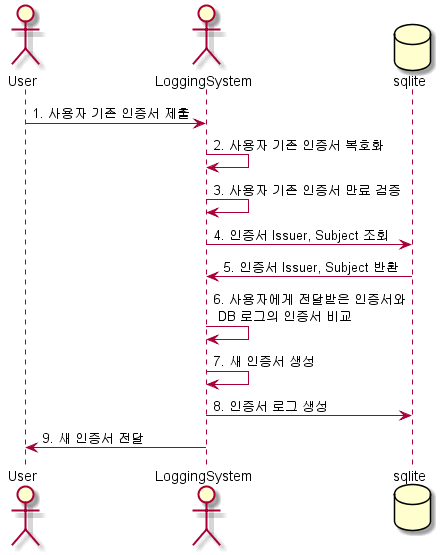

The diagram above was rendered by PlantUML. Its source (embedded in the PNG):
@startuml UserCAExtend
actor User
actor LoggingSystem
database sqlite

User -> LoggingSystem: 1. 사용자 기존 인증서 제출
LoggingSystem -> LoggingSystem: 2. 사용자 기존 인증서 복호화
LoggingSystem -> LoggingSystem: 3. 사용자 기존 인증서 만료 검증
LoggingSystem -> sqlite: 4. 인증서 Issuer, Subject 조회
sqlite -> LoggingSystem: 5. 인증서 Issuer, Subject 반환
LoggingSystem -> LoggingSystem: 6. 사용자에게 전달받은 인증서와\n DB 로그의 인증서 비교
LoggingSystem -> LoggingSystem: 7. 새 인증서 생성
LoggingSystem -> sqlite: 8. 인증서 로그 생성
LoggingSystem -> User: 9. 새 인증서 전달
@enduml